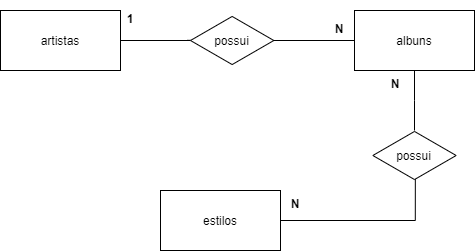

The diagram above was exported from draw.io. Its source (the exported page's mxGraphModel, read from the mxfile embedded in the PNG):
<mxGraphModel dx="1038" dy="579" grid="1" gridSize="10" guides="1" tooltips="1" connect="1" arrows="1" fold="1" page="1" pageScale="1" pageWidth="827" pageHeight="1169" math="0" shadow="0">
  <root>
    <mxCell id="0" />
    <mxCell id="1" parent="0" />
    <mxCell id="Zcgn3CiF-5-KV4hB9jIa-9" style="edgeStyle=orthogonalEdgeStyle;rounded=0;orthogonalLoop=1;jettySize=auto;html=1;entryX=-0.038;entryY=0.496;entryDx=0;entryDy=0;entryPerimeter=0;endArrow=none;endFill=0;" edge="1" parent="1" source="Zcgn3CiF-5-KV4hB9jIa-1" target="Zcgn3CiF-5-KV4hB9jIa-7">
      <mxGeometry relative="1" as="geometry">
        <Array as="points">
          <mxPoint x="260" y="180" />
          <mxPoint x="260" y="180" />
        </Array>
      </mxGeometry>
    </mxCell>
    <mxCell id="Zcgn3CiF-5-KV4hB9jIa-1" value="artistas" style="rounded=0;whiteSpace=wrap;html=1;" vertex="1" parent="1">
      <mxGeometry x="60" y="150" width="120" height="60" as="geometry" />
    </mxCell>
    <mxCell id="Zcgn3CiF-5-KV4hB9jIa-11" style="edgeStyle=orthogonalEdgeStyle;rounded=0;orthogonalLoop=1;jettySize=auto;html=1;endArrow=none;endFill=0;" edge="1" parent="1" source="Zcgn3CiF-5-KV4hB9jIa-2" target="Zcgn3CiF-5-KV4hB9jIa-7">
      <mxGeometry relative="1" as="geometry" />
    </mxCell>
    <mxCell id="Zcgn3CiF-5-KV4hB9jIa-12" style="edgeStyle=orthogonalEdgeStyle;rounded=0;orthogonalLoop=1;jettySize=auto;html=1;endArrow=none;endFill=0;" edge="1" parent="1" source="Zcgn3CiF-5-KV4hB9jIa-2" target="Zcgn3CiF-5-KV4hB9jIa-8">
      <mxGeometry relative="1" as="geometry" />
    </mxCell>
    <mxCell id="Zcgn3CiF-5-KV4hB9jIa-2" value="albuns" style="rounded=0;whiteSpace=wrap;html=1;" vertex="1" parent="1">
      <mxGeometry x="414" y="150" width="120" height="60" as="geometry" />
    </mxCell>
    <mxCell id="Zcgn3CiF-5-KV4hB9jIa-14" style="edgeStyle=orthogonalEdgeStyle;rounded=0;orthogonalLoop=1;jettySize=auto;html=1;entryX=0.51;entryY=0.948;entryDx=0;entryDy=0;entryPerimeter=0;endArrow=none;endFill=0;" edge="1" parent="1" source="Zcgn3CiF-5-KV4hB9jIa-3" target="Zcgn3CiF-5-KV4hB9jIa-8">
      <mxGeometry relative="1" as="geometry" />
    </mxCell>
    <mxCell id="Zcgn3CiF-5-KV4hB9jIa-3" value="estilos" style="rounded=0;whiteSpace=wrap;html=1;" vertex="1" parent="1">
      <mxGeometry x="220" y="330" width="120" height="60" as="geometry" />
    </mxCell>
    <mxCell id="Zcgn3CiF-5-KV4hB9jIa-7" value="possui" style="html=1;whiteSpace=wrap;aspect=fixed;shape=isoRectangle;" vertex="1" parent="1">
      <mxGeometry x="250" y="155" width="83.33" height="50" as="geometry" />
    </mxCell>
    <mxCell id="Zcgn3CiF-5-KV4hB9jIa-8" value="possui" style="html=1;whiteSpace=wrap;aspect=fixed;shape=isoRectangle;gradientColor=#ffffff;" vertex="1" parent="1">
      <mxGeometry x="432.34000000000003" y="270" width="83.33" height="50" as="geometry" />
    </mxCell>
    <mxCell id="Zcgn3CiF-5-KV4hB9jIa-15" value="1" style="text;align=center;fontStyle=1;verticalAlign=middle;spacingLeft=3;spacingRight=3;strokeColor=none;rotatable=0;points=[[0,0.5],[1,0.5]];portConstraint=eastwest;gradientColor=#ffffff;" vertex="1" parent="1">
      <mxGeometry x="170" y="140" width="40" height="36" as="geometry" />
    </mxCell>
    <mxCell id="Zcgn3CiF-5-KV4hB9jIa-17" value="N" style="text;align=center;fontStyle=1;verticalAlign=middle;spacingLeft=3;spacingRight=3;strokeColor=none;rotatable=0;points=[[0,0.5],[1,0.5]];portConstraint=eastwest;gradientColor=#ffffff;" vertex="1" parent="1">
      <mxGeometry x="384" y="155" width="30" height="26" as="geometry" />
    </mxCell>
    <mxCell id="Zcgn3CiF-5-KV4hB9jIa-18" value="N" style="text;align=center;fontStyle=1;verticalAlign=middle;spacingLeft=3;spacingRight=3;strokeColor=none;rotatable=0;points=[[0,0.5],[1,0.5]];portConstraint=eastwest;gradientColor=#ffffff;" vertex="1" parent="1">
      <mxGeometry x="340" y="330" width="30" height="26" as="geometry" />
    </mxCell>
    <mxCell id="Zcgn3CiF-5-KV4hB9jIa-19" value="N" style="text;align=center;fontStyle=1;verticalAlign=middle;spacingLeft=3;spacingRight=3;strokeColor=none;rotatable=0;points=[[0,0.5],[1,0.5]];portConstraint=eastwest;gradientColor=#ffffff;" vertex="1" parent="1">
      <mxGeometry x="440" y="210" width="30" height="26" as="geometry" />
    </mxCell>
  </root>
</mxGraphModel>